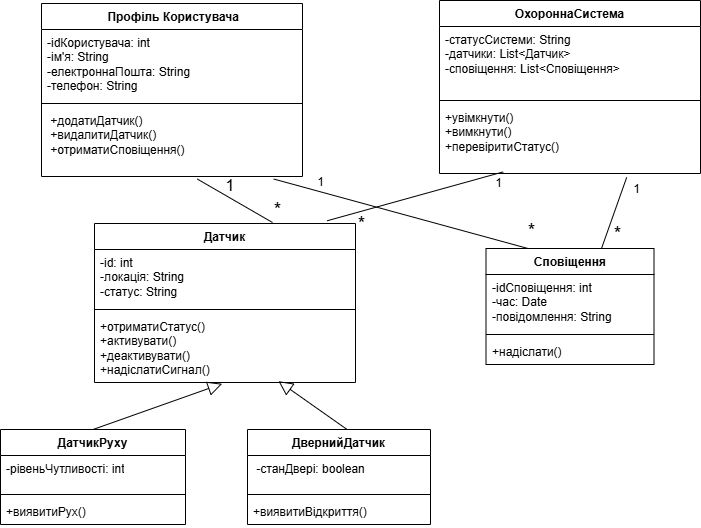

The diagram above was exported from draw.io. Its source (the exported page's mxGraphModel, read from the mxfile embedded in the PNG):
<mxGraphModel dx="1558" dy="1043" grid="0" gridSize="10" guides="1" tooltips="1" connect="1" arrows="1" fold="1" page="0" pageScale="1" pageWidth="827" pageHeight="1169" math="0" shadow="0">
  <root>
    <mxCell id="0" />
    <mxCell id="1" parent="0" />
    <mxCell id="aeRjUt7-X3TwZJC30i3i-7" parent="1" style="swimlane;fontStyle=1;align=center;verticalAlign=top;childLayout=stackLayout;horizontal=1;startSize=26;horizontalStack=0;resizeParent=1;resizeParentMax=0;resizeLast=0;collapsible=1;marginBottom=0;whiteSpace=wrap;html=1;" value="&amp;nbsp;Профіль Користувача" vertex="1">
      <mxGeometry height="173" width="261" x="-241" y="-13" as="geometry" />
    </mxCell>
    <mxCell id="aeRjUt7-X3TwZJC30i3i-8" parent="aeRjUt7-X3TwZJC30i3i-7" style="text;strokeColor=none;fillColor=none;align=left;verticalAlign=top;spacingLeft=4;spacingRight=4;overflow=hidden;rotatable=0;points=[[0,0.5],[1,0.5]];portConstraint=eastwest;whiteSpace=wrap;html=1;" value="-idКористувача: int&lt;div&gt;-ім'я: String&lt;/div&gt;&lt;div&gt;-електроннаПошта: String&lt;/div&gt;&lt;div&gt;-телефон: String&lt;/div&gt;" vertex="1">
      <mxGeometry height="70" width="261" y="26" as="geometry" />
    </mxCell>
    <mxCell id="aeRjUt7-X3TwZJC30i3i-9" parent="aeRjUt7-X3TwZJC30i3i-7" style="line;strokeWidth=1;fillColor=none;align=left;verticalAlign=middle;spacingTop=-1;spacingLeft=3;spacingRight=3;rotatable=0;labelPosition=right;points=[];portConstraint=eastwest;strokeColor=inherit;" value="" vertex="1">
      <mxGeometry height="8" width="261" y="96" as="geometry" />
    </mxCell>
    <mxCell id="aeRjUt7-X3TwZJC30i3i-10" parent="aeRjUt7-X3TwZJC30i3i-7" style="text;strokeColor=none;fillColor=none;align=left;verticalAlign=top;spacingLeft=4;spacingRight=4;overflow=hidden;rotatable=0;points=[[0,0.5],[1,0.5]];portConstraint=eastwest;whiteSpace=wrap;html=1;" value="&lt;div&gt;&amp;nbsp;+додатиДатчик()&lt;/div&gt;&lt;div&gt;&amp;nbsp;+видалитиДатчик()&lt;/div&gt;&lt;div&gt;&amp;nbsp;+отриматиСповіщення()&lt;/div&gt;" vertex="1">
      <mxGeometry height="69" width="261" y="104" as="geometry" />
    </mxCell>
    <mxCell id="aeRjUt7-X3TwZJC30i3i-15" parent="1" style="swimlane;fontStyle=1;align=center;verticalAlign=top;childLayout=stackLayout;horizontal=1;startSize=26;horizontalStack=0;resizeParent=1;resizeParentMax=0;resizeLast=0;collapsible=1;marginBottom=0;whiteSpace=wrap;html=1;" value="ОхороннаСистема" vertex="1">
      <mxGeometry height="173" width="261" x="157" y="-16" as="geometry" />
    </mxCell>
    <mxCell id="aeRjUt7-X3TwZJC30i3i-16" parent="aeRjUt7-X3TwZJC30i3i-15" style="text;strokeColor=none;fillColor=none;align=left;verticalAlign=top;spacingLeft=4;spacingRight=4;overflow=hidden;rotatable=0;points=[[0,0.5],[1,0.5]];portConstraint=eastwest;whiteSpace=wrap;html=1;" value="&lt;div&gt;-статусСистеми: String&lt;/div&gt;&lt;div&gt;-датчики: List&amp;lt;Датчик&amp;gt;&lt;/div&gt;&lt;div&gt;-сповіщення: List&amp;lt;Сповіщення&amp;gt;&lt;/div&gt;" vertex="1">
      <mxGeometry height="70" width="261" y="26" as="geometry" />
    </mxCell>
    <mxCell id="aeRjUt7-X3TwZJC30i3i-17" parent="aeRjUt7-X3TwZJC30i3i-15" style="line;strokeWidth=1;fillColor=none;align=left;verticalAlign=middle;spacingTop=-1;spacingLeft=3;spacingRight=3;rotatable=0;labelPosition=right;points=[];portConstraint=eastwest;strokeColor=inherit;" value="" vertex="1">
      <mxGeometry height="8" width="261" y="96" as="geometry" />
    </mxCell>
    <mxCell id="aeRjUt7-X3TwZJC30i3i-18" parent="aeRjUt7-X3TwZJC30i3i-15" style="text;strokeColor=none;fillColor=none;align=left;verticalAlign=top;spacingLeft=4;spacingRight=4;overflow=hidden;rotatable=0;points=[[0,0.5],[1,0.5]];portConstraint=eastwest;whiteSpace=wrap;html=1;" value="&lt;div&gt;+увімкнути()&lt;/div&gt;&lt;div&gt;+вимкнути()&lt;/div&gt;&lt;div&gt;+перевіритиСтатус()&lt;/div&gt;" vertex="1">
      <mxGeometry height="69" width="261" y="104" as="geometry" />
    </mxCell>
    <mxCell id="aeRjUt7-X3TwZJC30i3i-24" parent="1" style="swimlane;fontStyle=1;align=center;verticalAlign=top;childLayout=stackLayout;horizontal=1;startSize=26;horizontalStack=0;resizeParent=1;resizeParentMax=0;resizeLast=0;collapsible=1;marginBottom=0;whiteSpace=wrap;html=1;" value="Датчик" vertex="1">
      <mxGeometry height="159" width="261" x="-188" y="207" as="geometry" />
    </mxCell>
    <mxCell id="aeRjUt7-X3TwZJC30i3i-25" parent="aeRjUt7-X3TwZJC30i3i-24" style="text;strokeColor=none;fillColor=none;align=left;verticalAlign=top;spacingLeft=4;spacingRight=4;overflow=hidden;rotatable=0;points=[[0,0.5],[1,0.5]];portConstraint=eastwest;whiteSpace=wrap;html=1;" value="&lt;div&gt;-id: int&lt;/div&gt;&lt;div&gt;-локація: String&lt;/div&gt;&lt;div&gt;-статус: String&lt;/div&gt;" vertex="1">
      <mxGeometry height="56" width="261" y="26" as="geometry" />
    </mxCell>
    <mxCell id="aeRjUt7-X3TwZJC30i3i-26" parent="aeRjUt7-X3TwZJC30i3i-24" style="line;strokeWidth=1;fillColor=none;align=left;verticalAlign=middle;spacingTop=-1;spacingLeft=3;spacingRight=3;rotatable=0;labelPosition=right;points=[];portConstraint=eastwest;strokeColor=inherit;" value="" vertex="1">
      <mxGeometry height="8" width="261" y="82" as="geometry" />
    </mxCell>
    <mxCell id="aeRjUt7-X3TwZJC30i3i-27" parent="aeRjUt7-X3TwZJC30i3i-24" style="text;strokeColor=none;fillColor=none;align=left;verticalAlign=top;spacingLeft=4;spacingRight=4;overflow=hidden;rotatable=0;points=[[0,0.5],[1,0.5]];portConstraint=eastwest;whiteSpace=wrap;html=1;" value="&lt;div&gt;+отриматиСтатус()&lt;/div&gt;&lt;div&gt;+активувати()&amp;nbsp;&lt;/div&gt;&lt;div&gt;+деактивувати()&lt;/div&gt;&lt;div&gt;+надіслатиСигнал()&lt;/div&gt;" vertex="1">
      <mxGeometry height="69" width="261" y="90" as="geometry" />
    </mxCell>
    <mxCell id="aeRjUt7-X3TwZJC30i3i-28" parent="1" style="swimlane;fontStyle=1;align=center;verticalAlign=top;childLayout=stackLayout;horizontal=1;startSize=26;horizontalStack=0;resizeParent=1;resizeParentMax=0;resizeLast=0;collapsible=1;marginBottom=0;whiteSpace=wrap;html=1;" value="Сповіщення" vertex="1">
      <mxGeometry height="116" width="168" x="203.5" y="232" as="geometry" />
    </mxCell>
    <mxCell id="aeRjUt7-X3TwZJC30i3i-29" parent="aeRjUt7-X3TwZJC30i3i-28" style="text;strokeColor=none;fillColor=none;align=left;verticalAlign=top;spacingLeft=4;spacingRight=4;overflow=hidden;rotatable=0;points=[[0,0.5],[1,0.5]];portConstraint=eastwest;whiteSpace=wrap;html=1;" value="&lt;div&gt;-idСповіщення: int&lt;/div&gt;&lt;div&gt;-час: Date&lt;/div&gt;&lt;div&gt;-повідомлення: String&lt;/div&gt;" vertex="1">
      <mxGeometry height="56" width="168" y="26" as="geometry" />
    </mxCell>
    <mxCell id="aeRjUt7-X3TwZJC30i3i-30" parent="aeRjUt7-X3TwZJC30i3i-28" style="line;strokeWidth=1;fillColor=none;align=left;verticalAlign=middle;spacingTop=-1;spacingLeft=3;spacingRight=3;rotatable=0;labelPosition=right;points=[];portConstraint=eastwest;strokeColor=inherit;" value="" vertex="1">
      <mxGeometry height="8" width="168" y="82" as="geometry" />
    </mxCell>
    <mxCell id="aeRjUt7-X3TwZJC30i3i-31" parent="aeRjUt7-X3TwZJC30i3i-28" style="text;strokeColor=none;fillColor=none;align=left;verticalAlign=top;spacingLeft=4;spacingRight=4;overflow=hidden;rotatable=0;points=[[0,0.5],[1,0.5]];portConstraint=eastwest;whiteSpace=wrap;html=1;" value="+надіслати()" vertex="1">
      <mxGeometry height="26" width="168" y="90" as="geometry" />
    </mxCell>
    <mxCell id="aeRjUt7-X3TwZJC30i3i-32" parent="1" style="swimlane;fontStyle=1;align=center;verticalAlign=top;childLayout=stackLayout;horizontal=1;startSize=26;horizontalStack=0;resizeParent=1;resizeParentMax=0;resizeLast=0;collapsible=1;marginBottom=0;whiteSpace=wrap;html=1;" value="ДатчикРуху" vertex="1">
      <mxGeometry height="95" width="185" x="-282" y="413" as="geometry" />
    </mxCell>
    <mxCell id="aeRjUt7-X3TwZJC30i3i-33" parent="aeRjUt7-X3TwZJC30i3i-32" style="text;strokeColor=none;fillColor=none;align=left;verticalAlign=top;spacingLeft=4;spacingRight=4;overflow=hidden;rotatable=0;points=[[0,0.5],[1,0.5]];portConstraint=eastwest;whiteSpace=wrap;html=1;" value="-рівеньЧутливості: int" vertex="1">
      <mxGeometry height="35" width="185" y="26" as="geometry" />
    </mxCell>
    <mxCell id="aeRjUt7-X3TwZJC30i3i-34" parent="aeRjUt7-X3TwZJC30i3i-32" style="line;strokeWidth=1;fillColor=none;align=left;verticalAlign=middle;spacingTop=-1;spacingLeft=3;spacingRight=3;rotatable=0;labelPosition=right;points=[];portConstraint=eastwest;strokeColor=inherit;" value="" vertex="1">
      <mxGeometry height="8" width="185" y="61" as="geometry" />
    </mxCell>
    <mxCell id="aeRjUt7-X3TwZJC30i3i-35" parent="aeRjUt7-X3TwZJC30i3i-32" style="text;strokeColor=none;fillColor=none;align=left;verticalAlign=top;spacingLeft=4;spacingRight=4;overflow=hidden;rotatable=0;points=[[0,0.5],[1,0.5]];portConstraint=eastwest;whiteSpace=wrap;html=1;" value="+виявитиРух()" vertex="1">
      <mxGeometry height="26" width="185" y="69" as="geometry" />
    </mxCell>
    <mxCell id="aeRjUt7-X3TwZJC30i3i-36" parent="1" style="swimlane;fontStyle=1;align=center;verticalAlign=top;childLayout=stackLayout;horizontal=1;startSize=26;horizontalStack=0;resizeParent=1;resizeParentMax=0;resizeLast=0;collapsible=1;marginBottom=0;whiteSpace=wrap;html=1;" value="ДвернийДатчик" vertex="1">
      <mxGeometry height="95" width="183" x="-35" y="413" as="geometry" />
    </mxCell>
    <mxCell id="aeRjUt7-X3TwZJC30i3i-37" parent="aeRjUt7-X3TwZJC30i3i-36" style="text;strokeColor=none;fillColor=none;align=left;verticalAlign=top;spacingLeft=4;spacingRight=4;overflow=hidden;rotatable=0;points=[[0,0.5],[1,0.5]];portConstraint=eastwest;whiteSpace=wrap;html=1;" value="&amp;nbsp;-станДвері: boolean" vertex="1">
      <mxGeometry height="35" width="183" y="26" as="geometry" />
    </mxCell>
    <mxCell id="aeRjUt7-X3TwZJC30i3i-38" parent="aeRjUt7-X3TwZJC30i3i-36" style="line;strokeWidth=1;fillColor=none;align=left;verticalAlign=middle;spacingTop=-1;spacingLeft=3;spacingRight=3;rotatable=0;labelPosition=right;points=[];portConstraint=eastwest;strokeColor=inherit;" value="" vertex="1">
      <mxGeometry height="8" width="183" y="61" as="geometry" />
    </mxCell>
    <mxCell id="aeRjUt7-X3TwZJC30i3i-39" parent="aeRjUt7-X3TwZJC30i3i-36" style="text;strokeColor=none;fillColor=none;align=left;verticalAlign=top;spacingLeft=4;spacingRight=4;overflow=hidden;rotatable=0;points=[[0,0.5],[1,0.5]];portConstraint=eastwest;whiteSpace=wrap;html=1;" value="+виявитиВідкриття()" vertex="1">
      <mxGeometry height="26" width="183" y="69" as="geometry" />
    </mxCell>
    <mxCell id="IGYPtJqeOc2gAwu4t5Ol-2" edge="1" parent="1" source="aeRjUt7-X3TwZJC30i3i-32" style="edgeStyle=none;html=1;endSize=12;endArrow=block;endFill=0;rounded=0;fontSize=12;curved=1;exitX=0.5;exitY=0;exitDx=0;exitDy=0;entryX=0.489;entryY=1.018;entryDx=0;entryDy=0;entryPerimeter=0;" target="aeRjUt7-X3TwZJC30i3i-27" value="">
      <mxGeometry relative="1" width="160" as="geometry">
        <mxPoint x="-315" y="380" as="sourcePoint" />
        <mxPoint x="-76" y="373" as="targetPoint" />
      </mxGeometry>
    </mxCell>
    <mxCell id="IGYPtJqeOc2gAwu4t5Ol-3" edge="1" parent="1" source="aeRjUt7-X3TwZJC30i3i-36" style="edgeStyle=none;html=1;endSize=12;endArrow=block;endFill=0;rounded=0;fontSize=12;curved=1;entryX=0.705;entryY=0.981;entryDx=0;entryDy=0;entryPerimeter=0;exitX=0.542;exitY=-0.003;exitDx=0;exitDy=0;exitPerimeter=0;" target="aeRjUt7-X3TwZJC30i3i-27" value="">
      <mxGeometry relative="1" width="160" as="geometry">
        <mxPoint x="59" y="411" as="sourcePoint" />
        <mxPoint x="219" y="411" as="targetPoint" />
      </mxGeometry>
    </mxCell>
    <mxCell id="IGYPtJqeOc2gAwu4t5Ol-10" connectable="0" parent="1" style="edgeLabel;html=1;align=center;verticalAlign=middle;resizable=0;points=[];fontSize=12;" value="1" vertex="1">
      <mxGeometry x="37" y="165" as="geometry" />
    </mxCell>
    <mxCell id="IGYPtJqeOc2gAwu4t5Ol-16" edge="1" parent="1" source="aeRjUt7-X3TwZJC30i3i-10" style="html=1;endArrow=none;elbow=vertical;rounded=0;fontSize=12;startSize=8;endSize=8;exitX=0.597;exitY=1.037;exitDx=0;exitDy=0;exitPerimeter=0;" value="">
      <mxGeometry relative="1" width="160" as="geometry">
        <mxPoint x="-444" y="166" as="sourcePoint" />
        <mxPoint x="-10" y="206" as="targetPoint" />
      </mxGeometry>
    </mxCell>
    <mxCell id="IGYPtJqeOc2gAwu4t5Ol-18" connectable="0" parent="IGYPtJqeOc2gAwu4t5Ol-16" style="edgeLabel;html=1;align=center;verticalAlign=middle;resizable=0;points=[];fontSize=19;" value="*" vertex="1">
      <mxGeometry relative="1" x="0.5996" y="-1" as="geometry">
        <mxPoint x="20" y="-5" as="offset" />
      </mxGeometry>
    </mxCell>
    <mxCell id="IGYPtJqeOc2gAwu4t5Ol-17" parent="1" style="text;html=1;whiteSpace=wrap;strokeColor=none;fillColor=none;align=center;verticalAlign=middle;rounded=0;fontSize=16;" value="1" vertex="1">
      <mxGeometry height="30" width="60" x="-82" y="154" as="geometry" />
    </mxCell>
    <mxCell id="IGYPtJqeOc2gAwu4t5Ol-19" edge="1" parent="1" source="aeRjUt7-X3TwZJC30i3i-10" style="html=1;endArrow=none;elbow=vertical;rounded=0;fontSize=12;startSize=8;endSize=8;exitX=0.89;exitY=1.037;exitDx=0;exitDy=0;exitPerimeter=0;entryX=0.25;entryY=0;entryDx=0;entryDy=0;" target="aeRjUt7-X3TwZJC30i3i-28" value="">
      <mxGeometry relative="1" width="160" as="geometry">
        <mxPoint x="104" y="156" as="sourcePoint" />
        <mxPoint x="179" y="199" as="targetPoint" />
      </mxGeometry>
    </mxCell>
    <mxCell id="IGYPtJqeOc2gAwu4t5Ol-20" connectable="0" parent="IGYPtJqeOc2gAwu4t5Ol-19" style="edgeLabel;html=1;align=center;verticalAlign=middle;resizable=0;points=[];fontSize=19;" value="*" vertex="1">
      <mxGeometry relative="1" x="0.5996" y="-1" as="geometry">
        <mxPoint x="54" y="-5" as="offset" />
      </mxGeometry>
    </mxCell>
    <mxCell id="IGYPtJqeOc2gAwu4t5Ol-21" edge="1" parent="1" style="html=1;endArrow=none;elbow=vertical;rounded=0;fontSize=12;startSize=8;endSize=8;exitX=0.721;exitY=1.042;exitDx=0;exitDy=0;exitPerimeter=0;" value="">
      <mxGeometry relative="1" width="160" as="geometry">
        <mxPoint x="344.18100000000004" y="160.8979999999999" as="sourcePoint" />
        <mxPoint x="319" y="232" as="targetPoint" />
      </mxGeometry>
    </mxCell>
    <mxCell id="IGYPtJqeOc2gAwu4t5Ol-22" connectable="0" parent="IGYPtJqeOc2gAwu4t5Ol-21" style="edgeLabel;html=1;align=center;verticalAlign=middle;resizable=0;points=[];fontSize=19;" value="*" vertex="1">
      <mxGeometry relative="1" x="0.5996" y="-1" as="geometry">
        <mxPoint x="11" as="offset" />
      </mxGeometry>
    </mxCell>
    <mxCell id="IGYPtJqeOc2gAwu4t5Ol-23" connectable="0" parent="IGYPtJqeOc2gAwu4t5Ol-21" style="edgeLabel;html=1;align=center;verticalAlign=middle;resizable=0;points=[];fontSize=12;" value="1" vertex="1">
      <mxGeometry relative="1" x="-0.3531" y="4" as="geometry">
        <mxPoint x="14" y="-13" as="offset" />
      </mxGeometry>
    </mxCell>
    <mxCell id="IGYPtJqeOc2gAwu4t5Ol-24" edge="1" parent="1" source="aeRjUt7-X3TwZJC30i3i-18" style="html=1;endArrow=none;elbow=vertical;rounded=0;fontSize=12;startSize=8;endSize=8;exitX=0.244;exitY=0.977;exitDx=0;exitDy=0;exitPerimeter=0;entryX=0.891;entryY=-0.017;entryDx=0;entryDy=0;entryPerimeter=0;" target="aeRjUt7-X3TwZJC30i3i-24" value="">
      <mxGeometry relative="1" width="160" as="geometry">
        <mxPoint x="186.18100000000004" y="176" as="sourcePoint" />
        <mxPoint x="161" y="247.1020000000001" as="targetPoint" />
      </mxGeometry>
    </mxCell>
    <mxCell id="IGYPtJqeOc2gAwu4t5Ol-25" connectable="0" parent="IGYPtJqeOc2gAwu4t5Ol-24" style="edgeLabel;html=1;align=center;verticalAlign=middle;resizable=0;points=[];fontSize=19;" value="*" vertex="1">
      <mxGeometry relative="1" x="0.5996" y="-1" as="geometry">
        <mxPoint x="-1" y="14" as="offset" />
      </mxGeometry>
    </mxCell>
    <mxCell id="IGYPtJqeOc2gAwu4t5Ol-26" connectable="0" parent="IGYPtJqeOc2gAwu4t5Ol-24" style="edgeLabel;html=1;align=center;verticalAlign=middle;resizable=0;points=[];fontSize=12;" value="1" vertex="1">
      <mxGeometry relative="1" x="-0.3531" y="4" as="geometry">
        <mxPoint x="50" y="-9" as="offset" />
      </mxGeometry>
    </mxCell>
  </root>
</mxGraphModel>